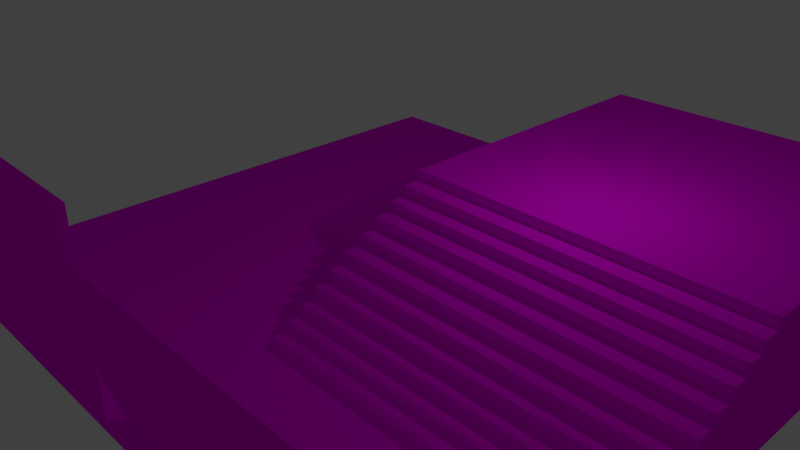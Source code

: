# Source: player_controller_playground.blend  (saved by Blender 2.79.6; exported with 4.5.12 LTS)
import bpy
from mathutils import Matrix  # noqa: F401  (used for matrix-valued properties, if any)

bpy.ops.wm.read_factory_settings(use_empty=True)
scene = bpy.context.scene
scene.name = 'Scene'

# ---- collections
col_collection_1 = bpy.data.collections.new('Collection 1'); scene.collection.children.link(col_collection_1)

# ---- images (referenced by path relative to the original .blend; pixels are not part of the script)
import os
ASSET_DIR = os.environ.get("B2B_ASSET_DIR", "")  # directory of the original .blend (textures are referenced by path, not embedded)
HERE = os.path.dirname(os.path.abspath(__file__))  # packed textures are extracted next to this script under _unpacked/

def load_image(name, relpath, width, height, colorspace="sRGB"):
    """Load a texture the original file referenced (path relative to the .blend, or extracted next to this script)."""
    p = next((c for c in (os.path.join(HERE, relpath), os.path.join(ASSET_DIR, relpath)) if relpath and os.path.exists(c)), "")
    if p:
        img = bpy.data.images.load(p, check_existing=True)
        img.name = name
    else:  # same state as the original file: an image datablock whose file is absent (Cycles renders it pink)
        img = bpy.data.images.new(name, width, height)
        img.source = "FILE"
        img.filepath = "//" + (relpath or name)
    img.colorspace_settings.name = colorspace
    return img
img_box_diffuse_png_001 = load_image('box_diffuse.png.001', 'box_diffuse.png', 1024, 1024, 'sRGB')

# ---- materials (node trees are filled in below, after node groups)
mat_material_003 = bpy.data.materials.new('Material.003')
mat_material_003.alpha_threshold = 0.0
mat_material_003.roughness = 0.5

# ---- material node trees
mat_material_003.use_nodes = True; mat_material_003.node_tree.nodes.clear()
_N = mat_material_003.node_tree.nodes; _L = mat_material_003.node_tree.links
n0 = _N.new('ShaderNodeOutputMaterial'); n0.name = 'Material Output'; n0.location = (300, 300)
n1 = _N.new('ShaderNodeBsdfDiffuse'); n1.name = 'Diffuse BSDF'; n1.location = (10, 300)
n2 = _N.new('ShaderNodeTexImage'); n2.name = 'Image Texture'; n2.location = (-180, 300)
n2.width = 140
n2.image = img_box_diffuse_png_001
_L.new(n1.outputs[0], n0.inputs[0])
_L.new(n2.outputs[0], n1.inputs[0])
n0.is_active_output = True

# ---- world
world_world = bpy.data.worlds.new('World'); scene.world = world_world
world_world.color = (0.05088, 0.05088, 0.05088)
world_world.use_sun_shadow = False
world_world.sun_shadow_jitter_overblur = 0.0

# ---- cameras
cam_camera = bpy.data.cameras.new('Camera')
cam_camera.clip_end = 100.0
cam_camera.lens = 35.0
cam_camera.sensor_width = 32.0
cam_camera.sensor_height = 18.0
cam_camera.ortho_scale = 7.314
cam_camera.dof.focus_distance = 0.0

# ---- lights
light_lamp = bpy.data.lights.new('Lamp', 'POINT')
light_lamp.transmission_factor = 0.0
light_lamp.cutoff_distance = 30.0
light_lamp.energy = 100.0
light_lamp.shadow_buffer_clip_start = 1.001
light_lamp.shadow_soft_size = 0.1
light_lamp.shadow_maximum_resolution = 0.006
light_lamp.use_absolute_resolution = True

# ---- meshes
me_cube = bpy.data.meshes.new('Cube')
me_cube.from_pydata([(8.536, 8.175, -1.0), (8.536, -8.018, -1.0), (-8.632, -8.018, -1.0), (-8.632, 8.175, -1.0), (8.536, 8.175, -0.8791), (8.536, -8.018, -0.8791), (-8.632, -8.018, -0.8791), (-8.632, 8.175, -0.8791), (8.536, 0.07865, -0.8791), (-0.04816, 8.175, -0.8791), (-0.04816, -8.018, -0.8791), (-8.632, 0.07865, -0.8791), (-0.04816, 0.07865, -0.8791), (8.536, 8.175, 1.988), (8.536, 0.07865, 1.988), (-0.04816, 8.175, 1.988), (-0.04816, 0.07865, 1.988), (-8.632, 8.175, -0.8791), (-8.632, 0.07865, -0.8791), (-0.04816, 8.175, 1.988), (-0.04816, 0.07865, 1.988), (-4.34, 0.07865, -0.8499), (-4.34, 8.175, -0.8499), (-8.632, -8.018, 3.758), (-0.04816, -8.018, 3.758), (-0.04816, -7.642, -0.8791), (8.536, -7.642, -0.8791), (-0.04816, -8.884, 3.72), (8.536, -8.884, 3.72), (-0.04816, -0.3744, -0.8791), (8.536, -0.3744, -0.8791), (-0.04816, -0.7939, -0.8791), (8.536, -0.7939, -0.8791), (-0.04816, -1.24, -0.8791), (8.536, -1.24, -0.8791), (-0.04816, -1.691, -0.8791), (8.536, -1.691, -0.8791), (-0.04816, -2.174, -0.8791), (8.536, -2.174, -0.8791), (-0.04816, 0.07865, 1.738), (8.536, 0.07865, 1.738), (-0.04816, -0.3744, 1.738), (8.536, -0.3744, 1.738), (-0.04816, -0.3744, 1.48), (8.536, -0.3744, 1.48), (-0.04816, -0.7939, 1.48), (8.536, -0.7939, 1.48), (-0.04816, -0.7939, 1.238), (8.536, -0.7939, 1.238), (-0.04816, -1.24, 1.238), (8.536, -1.24, 1.238), (-0.04816, -1.24, 0.9558), (8.536, -1.24, 0.9558), (-0.04816, -1.691, 0.9558), (8.536, -1.691, 0.9558), (-0.04816, -1.691, 0.7008), (8.536, -1.691, 0.7008), (-0.04816, -2.174, 0.7008), (8.536, -2.174, 0.7008), (-0.04816, -2.6, -0.8791), (8.536, -2.6, -0.8791), (-0.04816, -2.996, -0.8791), (8.536, -2.996, -0.8791), (-0.04816, -3.392, -0.8791), (8.536, -3.392, -0.8791), (-0.04816, -2.174, 0.4273), (8.536, -2.174, 0.4273), (-0.04816, -2.6, 0.4273), (8.536, -2.6, 0.4273), (-0.04816, -2.6, 0.1521), (8.536, -2.6, 0.1521), (-0.04816, -2.996, 0.1521), (8.536, -2.996, 0.1521), (-0.04816, -2.996, -0.137), (8.536, -2.996, -0.137), (-0.04816, -3.392, -0.137), (8.536, -3.392, -0.137), (-0.04816, -3.771, -0.8791), (8.536, -3.771, -0.8791), (-0.04816, -4.164, -0.8791), (8.536, -4.164, -0.8791), (-0.04816, -3.392, -0.3887), (8.536, -3.392, -0.3887), (-0.04816, -3.771, -0.3887), (8.536, -3.771, -0.3887), (-0.04816, -3.771, -0.6089), (8.536, -3.771, -0.6089), (-0.04816, -4.164, -0.6089), (8.536, -4.164, -0.6089)], [(21, 22)], [(0, 1, 2, 3), (12, 11, 6, 10, 25, 79, 77, 63, 61, 59, 37, 35, 33, 31, 29), (0, 4, 8, 30, 32, 34, 36, 38, 60, 62, 64, 78, 80, 26, 5, 1), (1, 5, 10, 6, 2), (2, 6, 11, 7, 3), (4, 0, 3, 7, 9), (80, 79, 25, 10, 5, 26), (8, 4, 13, 14), (9, 12, 11, 7), (13, 15, 16, 14), (9, 15, 16, 12), (4, 9, 15, 13), (12, 8, 14, 16), (15, 16, 20, 19), (11, 7, 17, 18), (18, 21, 20, 19, 22, 17), (11, 12, 16, 20, 21, 18), (9, 7, 17, 22, 19, 15), (6, 23, 24, 10), (26, 25, 27, 28), (8, 12, 39, 40), (29, 31, 45, 43), (33, 34, 50, 49), (36, 34, 52, 54), (37, 38, 58, 57), (40, 39, 41, 42), (30, 8, 40, 42), (29, 30, 42, 41), (12, 29, 41, 39), (44, 43, 45, 46), (32, 30, 44, 46), (30, 29, 43, 44), (31, 32, 46, 45), (48, 47, 49, 50), (31, 33, 49, 47), (34, 32, 48, 50), (32, 31, 47, 48), (52, 51, 53, 54), (34, 33, 51, 52), (35, 36, 54, 53), (33, 35, 53, 51), (56, 55, 57, 58), (35, 37, 57, 55), (38, 36, 56, 58), (36, 35, 55, 56), (38, 37, 65, 66), (59, 61, 71, 69), (63, 64, 76, 75), (66, 65, 67, 68), (60, 38, 66, 68), (59, 60, 68, 67), (37, 59, 67, 65), (70, 69, 71, 72), (62, 60, 70, 72), (60, 59, 69, 70), (61, 62, 72, 71), (74, 73, 75, 76), (61, 63, 75, 73), (64, 62, 74, 76), (62, 61, 73, 74), (78, 64, 82, 84), (77, 79, 87, 85), (82, 81, 83, 84), (64, 63, 81, 82), (77, 78, 84, 83), (63, 77, 83, 81), (86, 85, 87, 88), (80, 78, 86, 88), (78, 77, 85, 86), (79, 80, 88, 87)])
_uv = me_cube.uv_layers.new(name='UVMap')
_uv.uv.foreach_set('vector', [0.4981, 0.8771, 0.1121, 0.6861, 0.04428, 0.09041, 0.4554, 0.2975, 0.2362, 0.5135, 0.08558, 0.2939, 0.0001631, 0.0001631, 0.2068, 0.3213, 0.222, 0.4533, 0.2007, 0.4809, 0.2137, 0.4931, 0.2249, 0.5021, 0.235, 0.5088, 0.2445, 0.5133, 0.252, 0.5161, 0.2549, 0.5164, 0.2552, 0.516, 0.2548, 0.5161, 0.2525, 0.5156, 0.4981, 0.8771, 0.5452, 0.918, 0.4233, 0.601, 0.3796, 0.5633, 0.3467, 0.5432, 0.3202, 0.5333, 0.2977, 0.5309, 0.2774, 0.5335, 0.259, 0.5416, 0.2416, 0.5536, 0.2239, 0.5693, 0.2052, 0.589, 0.1835, 0.6137, 0.1463, 0.6357, 0.1304, 0.6725, 0.1121, 0.6861, 0.1121, 0.6861, 0.1304, 0.6725, 0.2068, 0.3213, 0.0001631, 0.0001631, 0.04428, 0.09041, 0.04428, 0.09041, 0.0001631, 0.0001631, 0.08558, 0.2939, 0.4579, 0.2939, 0.4554, 0.2975, 0.5452, 0.918, 0.4981, 0.8771, 0.4554, 0.2975, 0.4579, 0.2939, 0.4506, 0.7628, 0.1835, 0.6137, 0.2007, 0.4809, 0.222, 0.4533, 0.2068, 0.3213, 0.1304, 0.6725, 0.1463, 0.6357, 0.4233, 0.601, 0.5452, 0.918, 0.5892, 0.9998, 0.4466, 0.6775, 0.7665, 0.6753, 0.5895, 0.6753, 0.5895, 0.425, 0.7665, 0.425, 0.5892, 0.9998, 0.4156, 0.8842, 0.2866, 0.6902, 0.4466, 0.6775, 0.7665, 0.6753, 0.7665, 0.7588, 0.5895, 0.7588, 0.5895, 0.6753, 0.5452, 0.918, 0.4506, 0.7628, 0.4156, 0.8842, 0.5892, 0.9998, 0.2362, 0.5135, 0.4233, 0.601, 0.4466, 0.6775, 0.2866, 0.6902, 0.8013, 0.0828, 0.8012, 0.3377, 0.797, 0.333, 0.7982, 0.08755, 0.5895, 0.3601, 0.5895, 0.105, 0.5938, 0.1096, 0.5926, 0.3556, 0.5926, 0.3556, 0.6915, 0.3099, 0.797, 0.333, 0.7982, 0.08755, 0.6837, 0.1347, 0.5938, 0.1096, 0.5895, 0.3601, 0.785, 0.4247, 0.8012, 0.3377, 0.797, 0.333, 0.6915, 0.3099, 0.5926, 0.3556, 0.7751, 0.0001631, 0.5895, 0.105, 0.5938, 0.1096, 0.6837, 0.1347, 0.7982, 0.08755, 0.8013, 0.0828, 0.7669, 0.7588, 0.7669, 0.6237, 0.9545, 0.6237, 0.9545, 0.7588, 0.7772, 0.898, 0.5895, 0.898, 0.5895, 0.7592, 0.7772, 0.7592, 0.4233, 0.601, 0.2362, 0.5135, 0.256, 0.5076, 0.3987, 0.5694, 0.2525, 0.5156, 0.2548, 0.5161, 0.259, 0.5225, 0.2608, 0.5112, 0.2552, 0.516, 0.3202, 0.5333, 0.3268, 0.5398, 0.258, 0.5199, 0.2977, 0.5309, 0.3202, 0.5333, 0.3098, 0.5307, 0.3044, 0.5343, 0.252, 0.5161, 0.2774, 0.5335, 0.2843, 0.5351, 0.2536, 0.5171, 0.3987, 0.5694, 0.256, 0.5076, 0.2549, 0.5255, 0.3862, 0.5797, 0.3796, 0.5633, 0.4233, 0.601, 0.3987, 0.5694, 0.3862, 0.5797, 0.2525, 0.5156, 0.3796, 0.5633, 0.3862, 0.5797, 0.2549, 0.5255, 0.2362, 0.5135, 0.2525, 0.5156, 0.2549, 0.5255, 0.256, 0.5076, 0.362, 0.5461, 0.2608, 0.5112, 0.259, 0.5225, 0.3534, 0.5535, 0.3467, 0.5432, 0.3796, 0.5633, 0.362, 0.5461, 0.3534, 0.5535, 0.3796, 0.5633, 0.2525, 0.5156, 0.2608, 0.5112, 0.362, 0.5461, 0.2548, 0.5161, 0.3467, 0.5432, 0.3534, 0.5535, 0.259, 0.5225, 0.3332, 0.5347, 0.2592, 0.5129, 0.258, 0.5199, 0.3268, 0.5398, 0.2548, 0.5161, 0.2552, 0.516, 0.258, 0.5199, 0.2592, 0.5129, 0.3202, 0.5333, 0.3467, 0.5432, 0.3332, 0.5347, 0.3268, 0.5398, 0.3467, 0.5432, 0.2548, 0.5161, 0.2592, 0.5129, 0.3332, 0.5347, 0.3098, 0.5307, 0.2573, 0.5142, 0.2565, 0.5184, 0.3044, 0.5343, 0.3202, 0.5333, 0.2552, 0.516, 0.2573, 0.5142, 0.3098, 0.5307, 0.2549, 0.5164, 0.2977, 0.5309, 0.3044, 0.5343, 0.2565, 0.5184, 0.2552, 0.516, 0.2549, 0.5164, 0.2565, 0.5184, 0.2573, 0.5142, 0.2894, 0.5324, 0.255, 0.515, 0.2536, 0.5171, 0.2843, 0.5351, 0.2549, 0.5164, 0.252, 0.5161, 0.2536, 0.5171, 0.255, 0.515, 0.2774, 0.5335, 0.2977, 0.5309, 0.2894, 0.5324, 0.2843, 0.5351, 0.2977, 0.5309, 0.2549, 0.5164, 0.255, 0.515, 0.2894, 0.5324, 0.2774, 0.5335, 0.252, 0.5161, 0.2499, 0.5137, 0.2709, 0.5381, 0.2445, 0.5133, 0.235, 0.5088, 0.2387, 0.5093, 0.2418, 0.51, 0.2249, 0.5021, 0.2239, 0.5693, 0.2319, 0.5676, 0.229, 0.5024, 0.2709, 0.5381, 0.2499, 0.5137, 0.2475, 0.5142, 0.266, 0.5409, 0.259, 0.5416, 0.2774, 0.5335, 0.2709, 0.5381, 0.266, 0.5409, 0.2445, 0.5133, 0.259, 0.5416, 0.266, 0.5409, 0.2475, 0.5142, 0.252, 0.5161, 0.2445, 0.5133, 0.2475, 0.5142, 0.2499, 0.5137, 0.2539, 0.5486, 0.2418, 0.51, 0.2387, 0.5093, 0.2488, 0.5519, 0.2416, 0.5536, 0.259, 0.5416, 0.2539, 0.5486, 0.2488, 0.5519, 0.259, 0.5416, 0.2445, 0.5133, 0.2418, 0.51, 0.2539, 0.5486, 0.235, 0.5088, 0.2416, 0.5536, 0.2488, 0.5519, 0.2387, 0.5093, 0.2376, 0.5632, 0.2326, 0.5041, 0.229, 0.5024, 0.2319, 0.5676, 0.235, 0.5088, 0.2249, 0.5021, 0.229, 0.5024, 0.2326, 0.5041, 0.2239, 0.5693, 0.2416, 0.5536, 0.2376, 0.5632, 0.2319, 0.5676, 0.2416, 0.5536, 0.235, 0.5088, 0.2326, 0.5041, 0.2376, 0.5632, 0.2052, 0.589, 0.2239, 0.5693, 0.2209, 0.5809, 0.2143, 0.5874, 0.2137, 0.4931, 0.2007, 0.4809, 0.2064, 0.4817, 0.2113, 0.4867, 0.2209, 0.5809, 0.2227, 0.4962, 0.2186, 0.4932, 0.2143, 0.5874, 0.2239, 0.5693, 0.2249, 0.5021, 0.2227, 0.4962, 0.2209, 0.5809, 0.2137, 0.4931, 0.2052, 0.589, 0.2143, 0.5874, 0.2186, 0.4932, 0.2249, 0.5021, 0.2137, 0.4931, 0.2186, 0.4932, 0.2227, 0.4962, 0.2021, 0.601, 0.2113, 0.4867, 0.2064, 0.4817, 0.1935, 0.6116, 0.1835, 0.6137, 0.2052, 0.589, 0.2021, 0.601, 0.1935, 0.6116, 0.2052, 0.589, 0.2137, 0.4931, 0.2113, 0.4867, 0.2021, 0.601, 0.2007, 0.4809, 0.1835, 0.6137, 0.1935, 0.6116, 0.2064, 0.4817])
me_cube.materials.append(mat_material_003)
me_cube.use_remesh_preserve_volume = False
me_cube.use_remesh_preserve_attributes = False
me_cube.use_mirror_vertex_groups = False
me_cube.update()

# ---- objects
ob_cube = bpy.data.objects.new('Cube', me_cube)
ob_lamp = bpy.data.objects.new('Lamp', light_lamp)
ob_camera = bpy.data.objects.new('Camera', cam_camera)

# ---- transforms, parenting, visibility, modifiers, constraints
ob_cube.location = (0.0, 0.0, 0.0)
ob_cube.lock_rotations_4d = False
ob_cube.empty_display_type = 'ARROWS'
ob_cube.lineart.crease_threshold = 0.0
ob_lamp.location = (4.076, 1.005, 5.904)
ob_lamp.rotation_euler = (0.6503, 0.05522, 1.866)
ob_lamp.lock_rotations_4d = False
ob_lamp.empty_display_type = 'ARROWS'
ob_lamp.color = (0.0, 0.0, 0.0, 0.0)
ob_lamp.lineart.crease_threshold = 0.0
ob_camera.location = (13.11, -12.91, 9.779)
ob_camera.rotation_euler = (1.109, 0.0, 0.8149)
ob_camera.lock_rotations_4d = False
ob_camera.empty_display_type = 'ARROWS'
ob_camera.color = (0.0, 0.0, 0.0, 0.0)
ob_camera.display_type = 'WIRE'
ob_camera.lineart.crease_threshold = 0.0

# ---- collection membership
col_collection_1.objects.link(ob_cube)
col_collection_1.objects.link(ob_lamp)
col_collection_1.objects.link(ob_camera)

# ---- scene / render settings (as saved in the file)
scene.camera = ob_camera
scene.frame_start = 1; scene.frame_end = 250; scene.frame_set(10)
scene.render.engine = 'CYCLES'
scene.render.resolution_percentage = 50
scene.render.dither_intensity = 0.0
scene.cycles.use_denoising = False
scene.cycles.samples = 128
scene.cycles.sampling_pattern = 'TABULATED_SOBOL'
scene.cycles.use_adaptive_sampling = False
scene.cycles.use_light_tree = False
scene.view_settings.view_transform = 'Standard'
bpy.context.view_layer.update()
